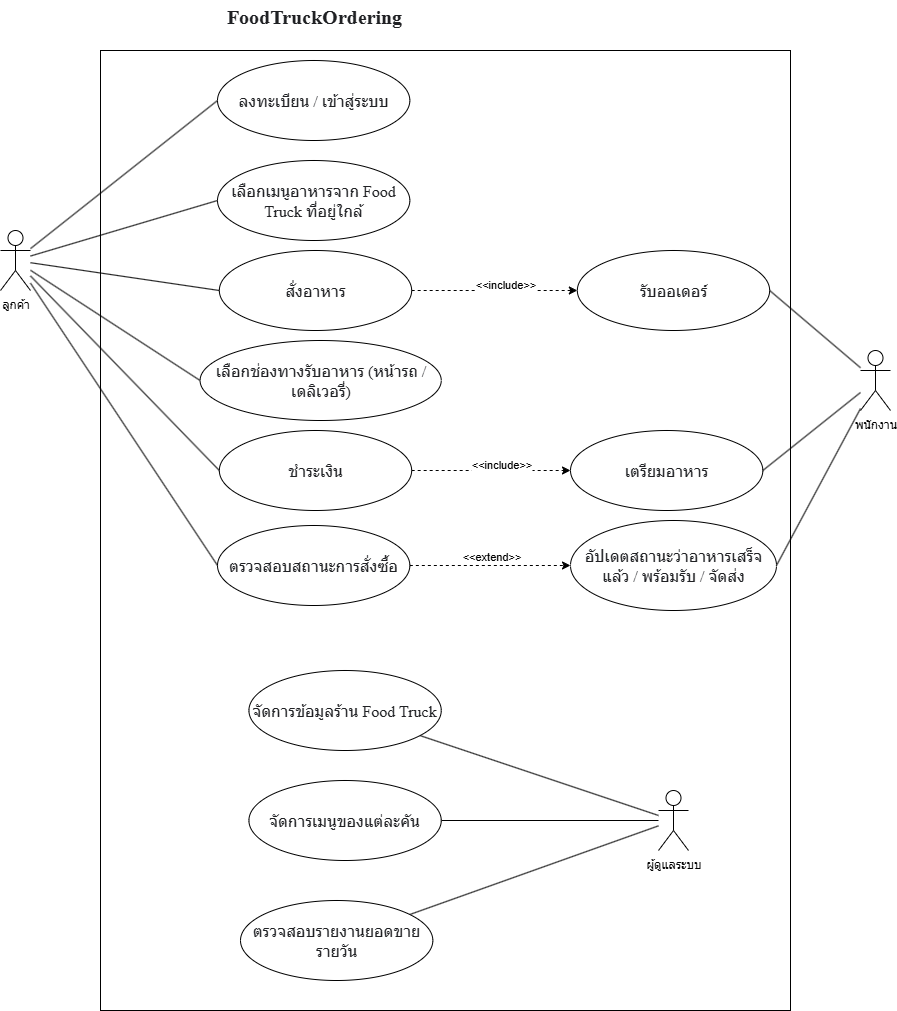

The diagram above was exported from draw.io. Its source (the exported page's mxGraphModel, read from the mxfile embedded in the PNG):
<mxGraphModel dx="321" dy="620" grid="1" gridSize="10" guides="1" tooltips="1" connect="1" arrows="1" fold="1" page="1" pageScale="1" pageWidth="827" pageHeight="1169" math="0" shadow="0">
  <root>
    <mxCell id="0" />
    <mxCell id="1" parent="0" />
    <mxCell id="k0cTVKPebFhddXHgTNVa-1" value="" style="rounded=0;whiteSpace=wrap;html=1;" vertex="1" parent="1">
      <mxGeometry x="120" y="80" width="690" height="960" as="geometry" />
    </mxCell>
    <mxCell id="k0cTVKPebFhddXHgTNVa-2" value="ลูกค้า" style="shape=umlActor;verticalLabelPosition=bottom;verticalAlign=top;html=1;outlineConnect=0;" vertex="1" parent="1">
      <mxGeometry x="20" y="260" width="30" height="60" as="geometry" />
    </mxCell>
    <mxCell id="k0cTVKPebFhddXHgTNVa-3" value="พนักงาน" style="shape=umlActor;verticalLabelPosition=bottom;verticalAlign=top;html=1;outlineConnect=0;" vertex="1" parent="1">
      <mxGeometry x="880" y="380" width="30" height="60" as="geometry" />
    </mxCell>
    <mxCell id="k0cTVKPebFhddXHgTNVa-4" value="ผู้ดูแลระบบ" style="shape=umlActor;verticalLabelPosition=bottom;verticalAlign=top;html=1;outlineConnect=0;" vertex="1" parent="1">
      <mxGeometry x="678" y="820" width="30" height="60" as="geometry" />
    </mxCell>
    <mxCell id="k0cTVKPebFhddXHgTNVa-7" value="&lt;span style=&quot;color: rgb(32, 33, 36); font-family: docs-Roboto; text-align: start; background-color: rgb(255, 255, 255);&quot;&gt;FoodTruckOrdering&lt;/span&gt;" style="text;html=1;align=center;verticalAlign=middle;whiteSpace=wrap;rounded=0;fontStyle=1;fontSize=20;" vertex="1" parent="1">
      <mxGeometry x="244" y="30" width="180" height="30" as="geometry" />
    </mxCell>
    <mxCell id="k0cTVKPebFhddXHgTNVa-9" value="&lt;span style=&quot;color: rgb(32, 33, 36); font-family: docs-Roboto; font-size: 16px; text-align: start; background-color: rgb(255, 255, 255);&quot;&gt;เลือกเมนูอาหารจาก Food Truck ที่อยู่ใกล้&lt;/span&gt;" style="ellipse;whiteSpace=wrap;html=1;" vertex="1" parent="1">
      <mxGeometry x="237" y="190" width="192.34" height="80" as="geometry" />
    </mxCell>
    <mxCell id="k0cTVKPebFhddXHgTNVa-10" value="&lt;span style=&quot;color: rgb(32, 33, 36); font-family: docs-Roboto; font-size: 16px; text-align: start; background-color: rgb(255, 255, 255);&quot;&gt;เลือกช่องทางรับอาหาร (หน้ารถ / เดลิเวอรี่)&lt;/span&gt;" style="ellipse;whiteSpace=wrap;html=1;" vertex="1" parent="1">
      <mxGeometry x="219.58999999999997" y="370" width="241.17" height="80" as="geometry" />
    </mxCell>
    <mxCell id="k0cTVKPebFhddXHgTNVa-11" value="&lt;span style=&quot;color: rgb(32, 33, 36); font-family: docs-Roboto; font-size: 16px; text-align: start; background-color: rgb(255, 255, 255);&quot;&gt;สั่งอาหาร&lt;/span&gt;" style="ellipse;whiteSpace=wrap;html=1;" vertex="1" parent="1">
      <mxGeometry x="238.82999999999998" y="280" width="192.34" height="80" as="geometry" />
    </mxCell>
    <mxCell id="k0cTVKPebFhddXHgTNVa-27" style="edgeStyle=none;rounded=0;orthogonalLoop=1;jettySize=auto;html=1;endArrow=none;endFill=0;exitX=0;exitY=0.5;exitDx=0;exitDy=0;" edge="1" parent="1" source="k0cTVKPebFhddXHgTNVa-12" target="k0cTVKPebFhddXHgTNVa-2">
      <mxGeometry relative="1" as="geometry" />
    </mxCell>
    <mxCell id="k0cTVKPebFhddXHgTNVa-12" value="&lt;span style=&quot;color: rgb(32, 33, 36); font-family: docs-Roboto; font-size: 16px; text-align: start; background-color: rgb(255, 255, 255);&quot;&gt;ลงทะเบียน / เข้าสู่ระบบ&lt;/span&gt;" style="ellipse;whiteSpace=wrap;html=1;" vertex="1" parent="1">
      <mxGeometry x="237" y="90" width="192.34" height="80" as="geometry" />
    </mxCell>
    <mxCell id="k0cTVKPebFhddXHgTNVa-13" value="&lt;span style=&quot;color: rgb(32, 33, 36); font-family: docs-Roboto; font-size: 16px; text-align: start; background-color: rgb(255, 255, 255);&quot;&gt;ชำระเงิน&lt;/span&gt;" style="ellipse;whiteSpace=wrap;html=1;" vertex="1" parent="1">
      <mxGeometry x="238.82999999999998" y="460" width="192.34" height="80" as="geometry" />
    </mxCell>
    <mxCell id="k0cTVKPebFhddXHgTNVa-14" value="&lt;span style=&quot;color: rgb(32, 33, 36); font-family: docs-Roboto; font-size: 16px; text-align: start; background-color: rgb(255, 255, 255);&quot;&gt;อัปเดตสถานะว่าอาหารเสร็จแล้ว / พร้อมรับ / จัดส่ง&lt;/span&gt;" style="ellipse;whiteSpace=wrap;html=1;" vertex="1" parent="1">
      <mxGeometry x="590" y="550" width="206" height="90" as="geometry" />
    </mxCell>
    <mxCell id="k0cTVKPebFhddXHgTNVa-15" value="&lt;span style=&quot;color: rgb(32, 33, 36); font-family: docs-Roboto; font-size: 16px; text-align: start; background-color: rgb(255, 255, 255);&quot;&gt;ตรวจสอบสถานะการสั่งซื้อ&lt;/span&gt;" style="ellipse;whiteSpace=wrap;html=1;" vertex="1" parent="1">
      <mxGeometry x="237.00000000000006" y="555" width="192.34" height="80" as="geometry" />
    </mxCell>
    <mxCell id="k0cTVKPebFhddXHgTNVa-16" value="&lt;span style=&quot;color: rgb(32, 33, 36); font-family: docs-Roboto; font-size: 16px; text-align: start; background-color: rgb(255, 255, 255);&quot;&gt;เตรียมอาหาร&lt;/span&gt;" style="ellipse;whiteSpace=wrap;html=1;" vertex="1" parent="1">
      <mxGeometry x="590" y="460" width="192.34" height="80" as="geometry" />
    </mxCell>
    <mxCell id="k0cTVKPebFhddXHgTNVa-17" value="&lt;span style=&quot;color: rgb(32, 33, 36); font-family: docs-Roboto; font-size: 16px; text-align: start; background-color: rgb(255, 255, 255);&quot;&gt;รับออเดอร์&lt;/span&gt;" style="ellipse;whiteSpace=wrap;html=1;" vertex="1" parent="1">
      <mxGeometry x="596.83" y="280" width="192.34" height="80" as="geometry" />
    </mxCell>
    <mxCell id="k0cTVKPebFhddXHgTNVa-48" style="edgeStyle=none;rounded=0;orthogonalLoop=1;jettySize=auto;html=1;endArrow=none;endFill=0;" edge="1" parent="1" source="k0cTVKPebFhddXHgTNVa-23" target="k0cTVKPebFhddXHgTNVa-4">
      <mxGeometry relative="1" as="geometry" />
    </mxCell>
    <mxCell id="k0cTVKPebFhddXHgTNVa-23" value="&lt;span style=&quot;color: rgb(32, 33, 36); font-family: docs-Roboto; font-size: 16px; text-align: start; background-color: rgb(255, 255, 255);&quot;&gt;จัดการข้อมูลร้าน Food Truck&lt;/span&gt;" style="ellipse;whiteSpace=wrap;html=1;" vertex="1" parent="1">
      <mxGeometry x="268.42" y="700" width="192.34" height="80" as="geometry" />
    </mxCell>
    <mxCell id="k0cTVKPebFhddXHgTNVa-49" style="edgeStyle=none;rounded=0;orthogonalLoop=1;jettySize=auto;html=1;endArrow=none;endFill=0;" edge="1" parent="1" source="k0cTVKPebFhddXHgTNVa-24" target="k0cTVKPebFhddXHgTNVa-4">
      <mxGeometry relative="1" as="geometry" />
    </mxCell>
    <mxCell id="k0cTVKPebFhddXHgTNVa-24" value="&lt;span style=&quot;color: rgb(32, 33, 36); font-family: docs-Roboto; font-size: 16px; text-align: start; background-color: rgb(255, 255, 255);&quot;&gt;จัดการเมนูของแต่ละคัน&lt;/span&gt;" style="ellipse;whiteSpace=wrap;html=1;" vertex="1" parent="1">
      <mxGeometry x="268.41999999999996" y="810" width="192.34" height="80" as="geometry" />
    </mxCell>
    <mxCell id="k0cTVKPebFhddXHgTNVa-50" style="edgeStyle=none;rounded=0;orthogonalLoop=1;jettySize=auto;html=1;endArrow=none;endFill=0;" edge="1" parent="1" source="k0cTVKPebFhddXHgTNVa-25" target="k0cTVKPebFhddXHgTNVa-4">
      <mxGeometry relative="1" as="geometry" />
    </mxCell>
    <mxCell id="k0cTVKPebFhddXHgTNVa-25" value="&lt;span style=&quot;color: rgb(32, 33, 36); font-family: docs-Roboto; font-size: 16px; text-align: start; background-color: rgb(255, 255, 255);&quot;&gt;ตรวจสอบรายงานยอดขายรายวัน&lt;/span&gt;" style="ellipse;whiteSpace=wrap;html=1;" vertex="1" parent="1">
      <mxGeometry x="260" y="930" width="192.34" height="80" as="geometry" />
    </mxCell>
    <mxCell id="k0cTVKPebFhddXHgTNVa-28" style="edgeStyle=none;rounded=0;orthogonalLoop=1;jettySize=auto;html=1;endArrow=none;endFill=0;exitX=0;exitY=0.5;exitDx=0;exitDy=0;" edge="1" parent="1" source="k0cTVKPebFhddXHgTNVa-9" target="k0cTVKPebFhddXHgTNVa-2">
      <mxGeometry relative="1" as="geometry">
        <mxPoint x="344" y="390" as="sourcePoint" />
        <mxPoint x="120" y="510" as="targetPoint" />
      </mxGeometry>
    </mxCell>
    <mxCell id="k0cTVKPebFhddXHgTNVa-29" style="edgeStyle=none;rounded=0;orthogonalLoop=1;jettySize=auto;html=1;endArrow=none;endFill=0;exitX=0;exitY=0.5;exitDx=0;exitDy=0;" edge="1" parent="1" source="k0cTVKPebFhddXHgTNVa-11" target="k0cTVKPebFhddXHgTNVa-2">
      <mxGeometry relative="1" as="geometry">
        <mxPoint x="404" y="420" as="sourcePoint" />
        <mxPoint x="180" y="540" as="targetPoint" />
      </mxGeometry>
    </mxCell>
    <mxCell id="k0cTVKPebFhddXHgTNVa-30" style="edgeStyle=none;rounded=0;orthogonalLoop=1;jettySize=auto;html=1;endArrow=none;endFill=0;exitX=0;exitY=0.5;exitDx=0;exitDy=0;" edge="1" parent="1" source="k0cTVKPebFhddXHgTNVa-10" target="k0cTVKPebFhddXHgTNVa-2">
      <mxGeometry relative="1" as="geometry">
        <mxPoint x="404" y="510" as="sourcePoint" />
        <mxPoint x="180" y="630" as="targetPoint" />
      </mxGeometry>
    </mxCell>
    <mxCell id="k0cTVKPebFhddXHgTNVa-31" style="edgeStyle=none;rounded=0;orthogonalLoop=1;jettySize=auto;html=1;endArrow=none;endFill=0;exitX=0;exitY=0.5;exitDx=0;exitDy=0;" edge="1" parent="1" source="k0cTVKPebFhddXHgTNVa-13" target="k0cTVKPebFhddXHgTNVa-2">
      <mxGeometry relative="1" as="geometry">
        <mxPoint x="374" y="570" as="sourcePoint" />
        <mxPoint x="150" y="690" as="targetPoint" />
      </mxGeometry>
    </mxCell>
    <mxCell id="k0cTVKPebFhddXHgTNVa-32" style="edgeStyle=none;rounded=0;orthogonalLoop=1;jettySize=auto;html=1;endArrow=none;endFill=0;exitX=0;exitY=0.5;exitDx=0;exitDy=0;" edge="1" parent="1" source="k0cTVKPebFhddXHgTNVa-15" target="k0cTVKPebFhddXHgTNVa-2">
      <mxGeometry relative="1" as="geometry">
        <mxPoint x="284" y="460" as="sourcePoint" />
        <mxPoint x="60" y="580" as="targetPoint" />
      </mxGeometry>
    </mxCell>
    <mxCell id="k0cTVKPebFhddXHgTNVa-34" style="edgeStyle=none;rounded=0;orthogonalLoop=1;jettySize=auto;html=1;endArrow=none;endFill=0;entryX=1;entryY=0.5;entryDx=0;entryDy=0;" edge="1" parent="1" source="k0cTVKPebFhddXHgTNVa-3" target="k0cTVKPebFhddXHgTNVa-17">
      <mxGeometry relative="1" as="geometry">
        <mxPoint x="1169" y="268" as="sourcePoint" />
        <mxPoint x="980" y="240" as="targetPoint" />
      </mxGeometry>
    </mxCell>
    <mxCell id="k0cTVKPebFhddXHgTNVa-35" style="edgeStyle=none;rounded=0;orthogonalLoop=1;jettySize=auto;html=1;endArrow=none;endFill=0;entryX=1;entryY=0.5;entryDx=0;entryDy=0;" edge="1" parent="1" source="k0cTVKPebFhddXHgTNVa-3" target="k0cTVKPebFhddXHgTNVa-16">
      <mxGeometry relative="1" as="geometry">
        <mxPoint x="1149" y="588" as="sourcePoint" />
        <mxPoint x="960" y="560" as="targetPoint" />
      </mxGeometry>
    </mxCell>
    <mxCell id="k0cTVKPebFhddXHgTNVa-36" style="edgeStyle=none;rounded=0;orthogonalLoop=1;jettySize=auto;html=1;endArrow=none;endFill=0;entryX=1;entryY=0.5;entryDx=0;entryDy=0;" edge="1" parent="1" source="k0cTVKPebFhddXHgTNVa-3" target="k0cTVKPebFhddXHgTNVa-14">
      <mxGeometry relative="1" as="geometry">
        <mxPoint x="1099" y="578" as="sourcePoint" />
        <mxPoint x="910" y="550" as="targetPoint" />
      </mxGeometry>
    </mxCell>
    <mxCell id="k0cTVKPebFhddXHgTNVa-37" value="" style="endArrow=classic;dashed=1;html=1;rounded=0;exitX=1;exitY=0.5;exitDx=0;exitDy=0;entryX=0;entryY=0.5;entryDx=0;entryDy=0;endFill=1;" edge="1" parent="1" source="k0cTVKPebFhddXHgTNVa-11" target="k0cTVKPebFhddXHgTNVa-17">
      <mxGeometry width="50" height="50" relative="1" as="geometry">
        <mxPoint x="560" y="460" as="sourcePoint" />
        <mxPoint x="610" y="410" as="targetPoint" />
      </mxGeometry>
    </mxCell>
    <mxCell id="k0cTVKPebFhddXHgTNVa-40" value="&amp;lt;&amp;lt;include&amp;gt;&amp;gt;" style="edgeLabel;html=1;align=center;verticalAlign=middle;resizable=0;points=[];" vertex="1" connectable="0" parent="k0cTVKPebFhddXHgTNVa-37">
      <mxGeometry x="0.2656" y="7" relative="1" as="geometry">
        <mxPoint x="-11" as="offset" />
      </mxGeometry>
    </mxCell>
    <mxCell id="k0cTVKPebFhddXHgTNVa-39" value="" style="endArrow=classic;dashed=1;html=1;rounded=0;exitX=1;exitY=0.5;exitDx=0;exitDy=0;endFill=1;entryX=0;entryY=0.5;entryDx=0;entryDy=0;" edge="1" parent="1" source="k0cTVKPebFhddXHgTNVa-15" target="k0cTVKPebFhddXHgTNVa-14">
      <mxGeometry width="50" height="50" relative="1" as="geometry">
        <mxPoint x="540" y="610" as="sourcePoint" />
        <mxPoint x="610" y="600" as="targetPoint" />
      </mxGeometry>
    </mxCell>
    <mxCell id="k0cTVKPebFhddXHgTNVa-45" value="&amp;lt;&amp;lt;extend&amp;gt;&amp;gt;" style="edgeLabel;html=1;align=center;verticalAlign=middle;resizable=0;points=[];" vertex="1" connectable="0" parent="k0cTVKPebFhddXHgTNVa-39">
      <mxGeometry x="-0.2683" y="1" relative="1" as="geometry">
        <mxPoint x="22" y="-9" as="offset" />
      </mxGeometry>
    </mxCell>
    <mxCell id="k0cTVKPebFhddXHgTNVa-46" value="" style="endArrow=classic;dashed=1;html=1;rounded=0;exitX=1;exitY=0.5;exitDx=0;exitDy=0;entryX=0;entryY=0.5;entryDx=0;entryDy=0;endFill=1;" edge="1" parent="1" source="k0cTVKPebFhddXHgTNVa-13" target="k0cTVKPebFhddXHgTNVa-16">
      <mxGeometry width="50" height="50" relative="1" as="geometry">
        <mxPoint x="660" y="410" as="sourcePoint" />
        <mxPoint x="826" y="410" as="targetPoint" />
      </mxGeometry>
    </mxCell>
    <mxCell id="k0cTVKPebFhddXHgTNVa-47" value="&amp;lt;&amp;lt;include&amp;gt;&amp;gt;" style="edgeLabel;html=1;align=center;verticalAlign=middle;resizable=0;points=[];" vertex="1" connectable="0" parent="k0cTVKPebFhddXHgTNVa-46">
      <mxGeometry x="0.2656" y="7" relative="1" as="geometry">
        <mxPoint x="-11" as="offset" />
      </mxGeometry>
    </mxCell>
  </root>
</mxGraphModel>